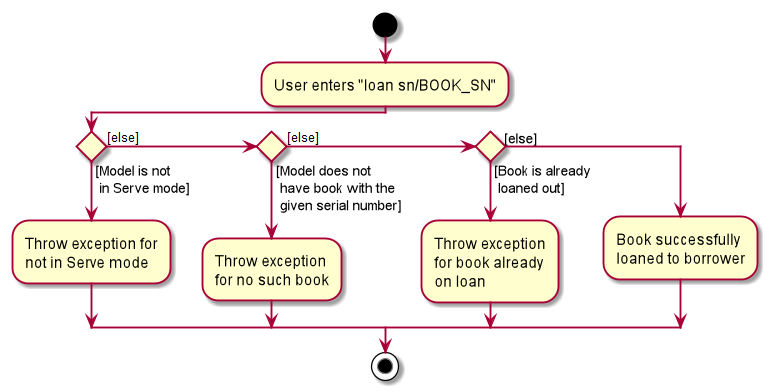

The diagram above was rendered by PlantUML. Its source (embedded in the PNG):
@startuml
start
:User enters "loan sn/BOOK_SN";


if () then ([Model is not\n in Serve mode])
    :Throw exception for
    not in Serve mode;
elseif () then ([Model does not\n have book with the\n given serial number])
    :Throw exception
    for no such book;
elseif () then ([Book is already\n loaned out])
    :Throw exception
    for book already
    on loan;
else ([else])
    :Book successfully
    loaned to borrower;
endif
stop
@enduml